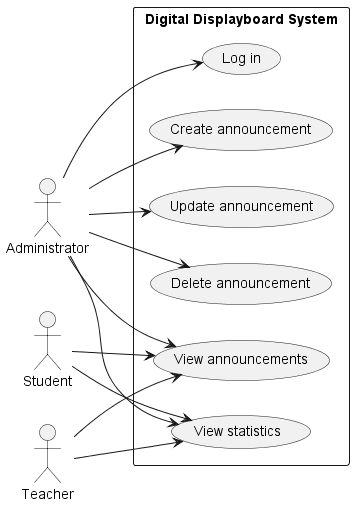

The diagram above was rendered by PlantUML. Its source (embedded in the PNG):
@startuml
left to right direction

actor Administrator
actor Student
actor Teacher

rectangle "Digital Displayboard System" {
    Administrator --> (Log in)
    Administrator --> (Create announcement)
    Administrator --> (Update announcement)
    Administrator --> (Delete announcement)
    Administrator --> (View announcements)
    Administrator --> (View statistics)

    Student --> (View announcements)
    Student --> (View statistics)

    Teacher --> (View announcements)
    Teacher --> (View statistics)
}

@enduml